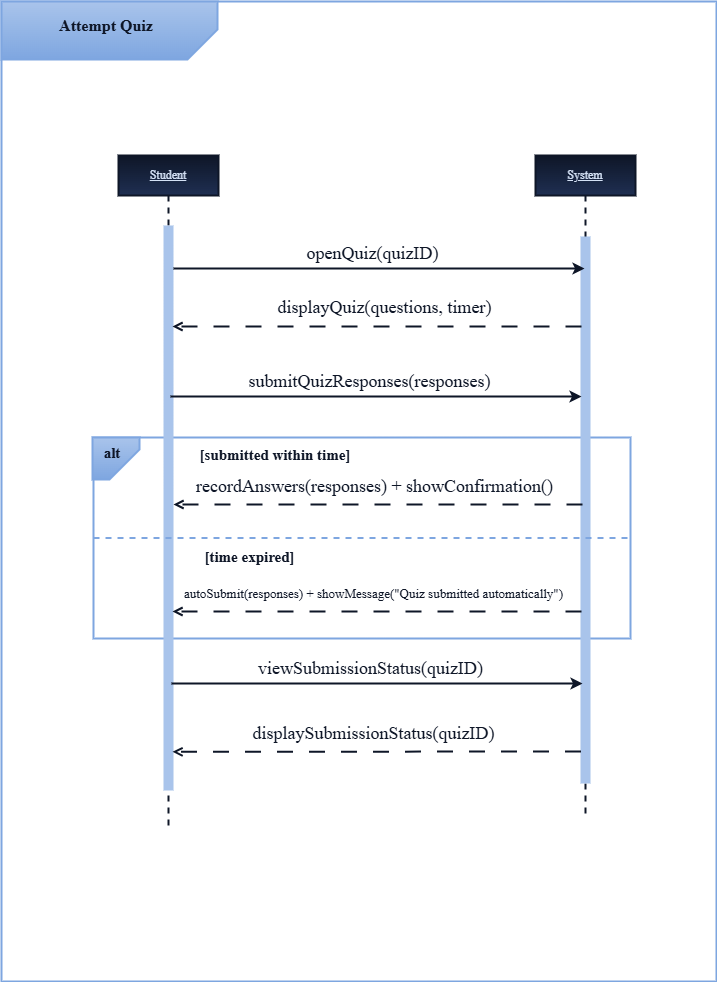

The diagram above was exported from draw.io. Its source (the exported page's mxGraphModel, read from the mxfile embedded in the PNG):
<mxGraphModel dx="1572" dy="1934" grid="0" gridSize="10" guides="1" tooltips="1" connect="1" arrows="1" fold="1" page="1" pageScale="1" pageWidth="850" pageHeight="1100" background="light-dark(#FFFFFF,#FFFFFF)" math="0" shadow="0">
  <root>
    <mxCell id="0" />
    <mxCell id="1" parent="0" />
    <mxCell id="EVlItUsN2sFaqlOlfBRA-1" parent="1" style="rounded=0;whiteSpace=wrap;html=1;align=center;verticalAlign=middle;fontFamily=Times New Roman;fontSize=11;fontColor=light-dark(#000000,#0E1627);labelBackgroundColor=none;resizable=1;fillColor=none;gradientColor=none;strokeColor=light-dark(#7EA6E0,#7EA6E0);imageWidth=24;strokeWidth=2;" value="" vertex="1">
      <mxGeometry height="980" width="715" x="68" y="-1040" as="geometry" />
    </mxCell>
    <mxCell id="EVlItUsN2sFaqlOlfBRA-2" parent="1" style="rounded=0;whiteSpace=wrap;html=1;align=center;verticalAlign=middle;fontFamily=Times New Roman;fontSize=11;fontColor=light-dark(#000000,#0E1627);labelBackgroundColor=none;resizable=1;fillColor=none;gradientColor=none;strokeColor=light-dark(#7EA6E0,#7EA6E0);imageWidth=24;strokeWidth=2;" value="" vertex="1">
      <mxGeometry height="201" width="537" x="160" y="-604" as="geometry" />
    </mxCell>
    <mxCell id="EVlItUsN2sFaqlOlfBRA-3" parent="1" style="shape=umlLifeline;perimeter=lifelinePerimeter;whiteSpace=wrap;html=1;container=0;dropTarget=0;collapsible=0;recursiveResize=0;outlineConnect=0;portConstraint=eastwest;newEdgeStyle={&quot;edgeStyle&quot;:&quot;elbowEdgeStyle&quot;,&quot;elbow&quot;:&quot;vertical&quot;,&quot;curved&quot;:0,&quot;rounded&quot;:0};fontFamily=Times New Roman;strokeColor=light-dark(#0E1627,#0E1627);align=center;verticalAlign=middle;fontSize=12;fontColor=light-dark(#D4E1F5,#D4E1F5);fillColor=light-dark(#0E1627,#0E1627);labelBackgroundColor=none;strokeWidth=2;gradientColor=light-dark(#1F2F52,#1F2F52);" value="&lt;font style=&quot;&quot;&gt;&lt;u style=&quot;&quot;&gt;Student&lt;/u&gt;&lt;/font&gt;" vertex="1">
      <mxGeometry height="672" width="100" x="185" y="-886" as="geometry" />
    </mxCell>
    <mxCell id="EVlItUsN2sFaqlOlfBRA-4" parent="EVlItUsN2sFaqlOlfBRA-3" style="html=1;points=[];perimeter=orthogonalPerimeter;outlineConnect=0;targetShapes=umlLifeline;portConstraint=eastwest;newEdgeStyle={&quot;edgeStyle&quot;:&quot;elbowEdgeStyle&quot;,&quot;elbow&quot;:&quot;vertical&quot;,&quot;curved&quot;:0,&quot;rounded&quot;:0};fontFamily=Times New Roman;fillColor=light-dark(#A9C4EB,#A9C4EB);strokeColor=none;align=center;verticalAlign=middle;fontSize=12;fontColor=#ffffff;labelBackgroundColor=none;" value="" vertex="1">
      <mxGeometry height="565" width="10" x="45" y="70" as="geometry" />
    </mxCell>
    <mxCell id="EVlItUsN2sFaqlOlfBRA-5" parent="1" style="shape=umlLifeline;perimeter=lifelinePerimeter;whiteSpace=wrap;html=1;container=0;dropTarget=0;collapsible=0;recursiveResize=0;outlineConnect=0;portConstraint=eastwest;newEdgeStyle={&quot;edgeStyle&quot;:&quot;elbowEdgeStyle&quot;,&quot;elbow&quot;:&quot;vertical&quot;,&quot;curved&quot;:0,&quot;rounded&quot;:0};fontFamily=Times New Roman;strokeColor=light-dark(#0E1627,#0E1627);align=center;verticalAlign=middle;fontSize=12;fontColor=light-dark(#000000,#0E1627);fillColor=light-dark(#0E1627,#0E1627);labelBackgroundColor=none;strokeWidth=2;gradientColor=light-dark(#1F2F52,#1F2F52);" value="&lt;font style=&quot;color: light-dark(rgb(212, 225, 245), rgb(212, 225, 245));&quot;&gt;&lt;u style=&quot;&quot;&gt;System&lt;/u&gt;&lt;/font&gt;" vertex="1">
      <mxGeometry height="660" width="100" x="602" y="-886" as="geometry" />
    </mxCell>
    <mxCell id="EVlItUsN2sFaqlOlfBRA-6" parent="EVlItUsN2sFaqlOlfBRA-5" style="html=1;points=[];perimeter=orthogonalPerimeter;outlineConnect=0;targetShapes=umlLifeline;portConstraint=eastwest;newEdgeStyle={&quot;edgeStyle&quot;:&quot;elbowEdgeStyle&quot;,&quot;elbow&quot;:&quot;vertical&quot;,&quot;curved&quot;:0,&quot;rounded&quot;:0};fontFamily=Times New Roman;strokeColor=none;align=center;verticalAlign=middle;fontSize=12;fontColor=light-dark(#000000,#0E1627);fillColor=light-dark(#A9C4EB,#A9C4EB);labelBackgroundColor=none;" value="" vertex="1">
      <mxGeometry height="547" width="10" x="45" y="81" as="geometry" />
    </mxCell>
    <mxCell id="EVlItUsN2sFaqlOlfBRA-7" edge="1" parent="1" style="shape=connector;rounded=0;orthogonalLoop=1;jettySize=auto;elbow=horizontal;html=1;strokeColor=light-dark(#000000,#0E1627);strokeWidth=2;align=center;verticalAlign=middle;fontFamily=Times New Roman;fontSize=11;fontColor=light-dark(#000000,#0E1627);labelBackgroundColor=none;resizable=0;endArrow=open;dashed=1;dashPattern=8 8;endFill=0;">
      <mxGeometry relative="1" as="geometry">
        <mxPoint x="648" y="-715" as="sourcePoint" />
        <mxPoint x="239" y="-715" as="targetPoint" />
      </mxGeometry>
    </mxCell>
    <mxCell id="EVlItUsN2sFaqlOlfBRA-8" connectable="0" parent="EVlItUsN2sFaqlOlfBRA-7" style="edgeLabel;html=1;align=center;verticalAlign=middle;resizable=0;points=[];fontFamily=Times New Roman;fontSize=11;fontColor=light-dark(#000000,#0E1627);labelBackgroundColor=none;fillColor=none;gradientColor=none;" value="&lt;font style=&quot;font-size: 18px;&quot;&gt;displayQuiz(questions, timer)&lt;/font&gt;" vertex="1">
      <mxGeometry relative="1" x="-0.4735" y="6" as="geometry">
        <mxPoint x="-90" y="-26" as="offset" />
      </mxGeometry>
    </mxCell>
    <mxCell id="EVlItUsN2sFaqlOlfBRA-9" edge="1" parent="1" style="shape=connector;rounded=0;orthogonalLoop=1;jettySize=auto;elbow=vertical;html=1;strokeColor=light-dark(#000000,#0E1627);strokeWidth=2;align=center;verticalAlign=middle;fontFamily=Times New Roman;fontSize=11;fontColor=light-dark(#000000,#0E1627);labelBackgroundColor=none;endArrow=classic;" target="EVlItUsN2sFaqlOlfBRA-5">
      <mxGeometry relative="1" as="geometry">
        <mxPoint x="240" y="-773" as="sourcePoint" />
        <mxPoint x="637" y="-773" as="targetPoint" />
      </mxGeometry>
    </mxCell>
    <mxCell id="EVlItUsN2sFaqlOlfBRA-10" connectable="0" parent="EVlItUsN2sFaqlOlfBRA-9" style="edgeLabel;html=1;align=center;verticalAlign=middle;resizable=0;points=[];fontFamily=Times New Roman;fontSize=11;fontColor=light-dark(#000000,#0E1627);labelBackgroundColor=none;" value="&lt;font style=&quot;font-size: 18px;&quot;&gt;openQuiz(quizID)&lt;/font&gt;" vertex="1">
      <mxGeometry relative="1" x="-0.0548" y="3" as="geometry">
        <mxPoint x="4" y="-13" as="offset" />
      </mxGeometry>
    </mxCell>
    <mxCell id="EVlItUsN2sFaqlOlfBRA-11" edge="1" parent="1" style="shape=connector;rounded=0;orthogonalLoop=1;jettySize=auto;elbow=horizontal;html=1;strokeColor=light-dark(#000000,#0E1627);strokeWidth=2;align=center;verticalAlign=middle;fontFamily=Times New Roman;fontSize=11;fontColor=light-dark(#000000,#0E1627);labelBackgroundColor=none;resizable=0;endArrow=open;dashed=1;dashPattern=8 8;endFill=0;">
      <mxGeometry relative="1" as="geometry">
        <mxPoint x="648" y="-430" as="sourcePoint" />
        <mxPoint x="239" y="-430" as="targetPoint" />
      </mxGeometry>
    </mxCell>
    <mxCell id="EVlItUsN2sFaqlOlfBRA-12" connectable="0" parent="EVlItUsN2sFaqlOlfBRA-11" style="edgeLabel;html=1;align=center;verticalAlign=middle;resizable=0;points=[];fontFamily=Times New Roman;fontSize=11;fontColor=light-dark(#000000,#0E1627);labelBackgroundColor=none;fillColor=none;gradientColor=none;" value="&lt;font style=&quot;font-size: 13px;&quot;&gt;&lt;code data-start=&quot;453&quot; data-end=&quot;476&quot; style=&quot;&quot;&gt;&lt;font face=&quot;Times New Roman&quot; style=&quot;&quot;&gt;autoSubmit(&lt;/font&gt;&lt;font face=&quot;Times New Roman&quot; style=&quot;&quot;&gt;responses&lt;/font&gt;&lt;font face=&quot;Times New Roman&quot; style=&quot;&quot;&gt;)&lt;/font&gt;&lt;/code&gt; + &lt;code data-start=&quot;479&quot; data-end=&quot;524&quot; style=&quot;font-family: &amp;quot;Times New Roman&amp;quot;;&quot;&gt;showMessage(&quot;Quiz submitted automatically&quot;)&lt;/code&gt;&lt;/font&gt;" vertex="1">
      <mxGeometry relative="1" x="-0.4735" y="6" as="geometry">
        <mxPoint x="-101" y="-25" as="offset" />
      </mxGeometry>
    </mxCell>
    <mxCell id="EVlItUsN2sFaqlOlfBRA-13" edge="1" parent="1" style="shape=connector;rounded=0;orthogonalLoop=1;jettySize=auto;elbow=horizontal;html=1;strokeColor=light-dark(#000000,#0E1627);strokeWidth=2;align=center;verticalAlign=middle;fontFamily=Times New Roman;fontSize=11;fontColor=light-dark(#000000,#0E1627);labelBackgroundColor=none;resizable=0;endArrow=open;dashed=1;dashPattern=8 8;endFill=0;">
      <mxGeometry relative="1" as="geometry">
        <mxPoint x="649" y="-537" as="sourcePoint" />
        <mxPoint x="240" y="-537" as="targetPoint" />
      </mxGeometry>
    </mxCell>
    <mxCell id="EVlItUsN2sFaqlOlfBRA-14" connectable="0" parent="EVlItUsN2sFaqlOlfBRA-13" style="edgeLabel;html=1;align=center;verticalAlign=middle;resizable=0;points=[];fontFamily=Times New Roman;fontSize=11;fontColor=light-dark(#000000,#0E1627);labelBackgroundColor=none;fillColor=none;gradientColor=none;" value="&lt;font style=&quot;font-size: 18px;&quot;&gt;&lt;code data-start=&quot;390&quot; data-end=&quot;416&quot; style=&quot;&quot;&gt;&lt;font face=&quot;Times New Roman&quot;&gt;recordAnswers(&lt;/font&gt;&lt;font face=&quot;Times New Roman&quot;&gt;responses&lt;/font&gt;&lt;font face=&quot;Times New Roman&quot;&gt;)&lt;/font&gt;&lt;/code&gt; + &lt;code data-start=&quot;419&quot; data-end=&quot;439&quot; style=&quot;font-family: &amp;quot;Times New Roman&amp;quot;;&quot;&gt;showConfirmation()&lt;/code&gt;&lt;/font&gt;" vertex="1">
      <mxGeometry relative="1" x="-0.4735" y="6" as="geometry">
        <mxPoint x="-101" y="-25" as="offset" />
      </mxGeometry>
    </mxCell>
    <mxCell id="EVlItUsN2sFaqlOlfBRA-15" edge="1" parent="1" style="shape=connector;rounded=0;orthogonalLoop=1;jettySize=auto;elbow=horizontal;html=1;strokeColor=light-dark(#000000,#0E1627);strokeWidth=2;align=center;verticalAlign=middle;fontFamily=Times New Roman;fontSize=11;fontColor=light-dark(#000000,#0E1627);labelBackgroundColor=none;resizable=0;endArrow=open;dashed=1;dashPattern=8 8;endFill=0;" value="">
      <mxGeometry relative="1" as="geometry">
        <mxPoint x="647.5" y="-290" as="sourcePoint" />
        <mxPoint x="239" y="-289.6983013293943" as="targetPoint" />
      </mxGeometry>
    </mxCell>
    <mxCell id="EVlItUsN2sFaqlOlfBRA-16" connectable="0" parent="EVlItUsN2sFaqlOlfBRA-15" style="edgeLabel;html=1;align=center;verticalAlign=middle;resizable=0;points=[];fontFamily=Times New Roman;fontSize=11;fontColor=light-dark(#000000,#0E1627);labelBackgroundColor=none;fillColor=none;gradientColor=none;" value="&lt;p data-start=&quot;618&quot; data-end=&quot;716&quot;&gt;&lt;font style=&quot;font-size: 18px;&quot;&gt;displaySubmissionStatus(quizID)&lt;/font&gt;&lt;/p&gt;" vertex="1">
      <mxGeometry relative="1" x="-0.4735" y="6" as="geometry">
        <mxPoint x="-101" y="-25" as="offset" />
      </mxGeometry>
    </mxCell>
    <mxCell id="EVlItUsN2sFaqlOlfBRA-17" edge="1" parent="1" style="shape=connector;rounded=0;orthogonalLoop=1;jettySize=auto;elbow=vertical;html=1;strokeColor=light-dark(#000000,#0E1627);strokeWidth=2;align=center;verticalAlign=middle;fontFamily=Times New Roman;fontSize=11;fontColor=light-dark(#000000,#0E1627);labelBackgroundColor=none;endArrow=classic;">
      <mxGeometry relative="1" as="geometry">
        <mxPoint x="237" y="-645" as="sourcePoint" />
        <mxPoint x="648" y="-645" as="targetPoint" />
      </mxGeometry>
    </mxCell>
    <mxCell id="EVlItUsN2sFaqlOlfBRA-18" connectable="0" parent="EVlItUsN2sFaqlOlfBRA-17" style="edgeLabel;html=1;align=center;verticalAlign=middle;resizable=0;points=[];fontFamily=Times New Roman;fontSize=11;fontColor=light-dark(#000000,#0E1627);labelBackgroundColor=none;" value="&lt;font style=&quot;font-size: 18px;&quot;&gt;submitQuizResponses(responses)&lt;/font&gt;" vertex="1">
      <mxGeometry relative="1" x="-0.0548" y="3" as="geometry">
        <mxPoint x="4" y="-13" as="offset" />
      </mxGeometry>
    </mxCell>
    <mxCell id="EVlItUsN2sFaqlOlfBRA-19" edge="1" parent="1" source="EVlItUsN2sFaqlOlfBRA-2" style="endArrow=none;html=1;rounded=0;strokeColor=light-dark(#7EA6E0,#7EA6E0);strokeWidth=2;align=center;verticalAlign=middle;fontFamily=Times New Roman;fontSize=11;fontColor=light-dark(#000000,#0E1627);labelBackgroundColor=none;resizable=0;elbow=horizontal;entryX=1;entryY=0.5;entryDx=0;entryDy=0;exitX=0;exitY=0.5;exitDx=0;exitDy=0;dashed=1;" target="EVlItUsN2sFaqlOlfBRA-2" value="">
      <mxGeometry height="50" relative="1" width="50" as="geometry">
        <mxPoint x="537" y="-330" as="sourcePoint" />
        <mxPoint x="587" y="-380" as="targetPoint" />
      </mxGeometry>
    </mxCell>
    <mxCell id="EVlItUsN2sFaqlOlfBRA-20" parent="1" style="text;html=1;whiteSpace=wrap;strokeColor=none;fillColor=none;align=center;verticalAlign=middle;rounded=0;fontFamily=Times New Roman;fontSize=11;fontColor=light-dark(#000000,#0E1627);labelBackgroundColor=none;resizable=1;" value="&lt;font style=&quot;font-size: 15px;&quot;&gt;&lt;b&gt;[time expired]&lt;/b&gt;&lt;/font&gt;" vertex="1">
      <mxGeometry height="30" width="107" x="263" y="-500" as="geometry" />
    </mxCell>
    <mxCell id="EVlItUsN2sFaqlOlfBRA-21" parent="1" style="text;html=1;whiteSpace=wrap;strokeColor=none;fillColor=none;align=center;verticalAlign=middle;rounded=0;fontFamily=Times New Roman;fontSize=11;fontColor=light-dark(#000000,#0E1627);labelBackgroundColor=none;resizable=1;" value="&lt;font style=&quot;font-size: 15px;&quot;&gt;&lt;b&gt;[submitted within time]&lt;/b&gt;&lt;/font&gt;" vertex="1">
      <mxGeometry height="30" width="155.5" x="263.5" y="-602" as="geometry" />
    </mxCell>
    <mxCell id="EVlItUsN2sFaqlOlfBRA-22" parent="1" style="shape=card;whiteSpace=wrap;html=1;align=center;verticalAlign=middle;fontFamily=Times New Roman;fontSize=11;fontColor=light-dark(#000000,#0E1627);labelBackgroundColor=none;resizable=1;fillColor=light-dark(#7EA6E0,#7EA6E0);gradientColor=light-dark(#A9C4EB,#A9C4EB);strokeColor=light-dark(#7EA6E0,#7EA6E0);rotation=-180;strokeWidth=2;" value="" vertex="1">
      <mxGeometry height="42" width="47" x="159" y="-604" as="geometry" />
    </mxCell>
    <mxCell id="EVlItUsN2sFaqlOlfBRA-23" parent="1" style="text;html=1;whiteSpace=wrap;strokeColor=none;fillColor=none;align=center;verticalAlign=middle;rounded=0;fontFamily=Times New Roman;fontSize=11;fontColor=light-dark(#000000,#0E1627);labelBackgroundColor=none;resizable=1;" value="&lt;font style=&quot;font-size: 15px;&quot;&gt;&lt;b&gt;alt&lt;/b&gt;&lt;/font&gt;" vertex="1">
      <mxGeometry height="30" width="60" x="149" y="-604" as="geometry" />
    </mxCell>
    <mxCell id="EVlItUsN2sFaqlOlfBRA-24" edge="1" parent="1" style="shape=connector;rounded=0;orthogonalLoop=1;jettySize=auto;elbow=vertical;html=1;strokeColor=light-dark(#000000,#0E1627);strokeWidth=2;align=center;verticalAlign=middle;fontFamily=Times New Roman;fontSize=11;fontColor=light-dark(#000000,#0E1627);labelBackgroundColor=none;endArrow=classic;">
      <mxGeometry relative="1" as="geometry">
        <mxPoint x="238" y="-358" as="sourcePoint" />
        <mxPoint x="649" y="-358" as="targetPoint" />
      </mxGeometry>
    </mxCell>
    <mxCell id="EVlItUsN2sFaqlOlfBRA-25" connectable="0" parent="EVlItUsN2sFaqlOlfBRA-24" style="edgeLabel;html=1;align=center;verticalAlign=middle;resizable=0;points=[];fontFamily=Times New Roman;fontSize=11;fontColor=light-dark(#000000,#0E1627);labelBackgroundColor=none;" value="&lt;font style=&quot;font-size: 18px;&quot;&gt;viewSubmissionStatus(quizID)&lt;/font&gt;" vertex="1">
      <mxGeometry relative="1" x="-0.0548" y="3" as="geometry">
        <mxPoint x="4" y="-13" as="offset" />
      </mxGeometry>
    </mxCell>
    <mxCell id="EVlItUsN2sFaqlOlfBRA-26" parent="1" style="shape=card;whiteSpace=wrap;html=1;align=center;verticalAlign=middle;fontFamily=Times New Roman;fontSize=11;fontColor=light-dark(#000000,#0E1627);labelBackgroundColor=none;resizable=1;fillColor=light-dark(#7EA6E0,#7EA6E0);gradientColor=light-dark(#A9C4EB,#A9C4EB);strokeColor=light-dark(#7EA6E0,#7EA6E0);rotation=-180;strokeWidth=2;" value="" vertex="1">
      <mxGeometry height="58" width="216" x="68" y="-1040" as="geometry" />
    </mxCell>
    <mxCell id="EVlItUsN2sFaqlOlfBRA-27" parent="1" style="text;html=1;whiteSpace=wrap;strokeColor=none;fillColor=none;align=center;verticalAlign=middle;rounded=0;fontFamily=Times New Roman;fontSize=11;fontColor=light-dark(#000000,#0E1627);labelBackgroundColor=none;resizable=1;" value="&lt;span style=&quot;font-size:12.0pt;mso-bidi-font-size:11.0pt;&lt;br/&gt;line-height:150%;font-family:&amp;quot;Times New Roman&amp;quot;,serif;mso-fareast-font-family:&lt;br/&gt;&amp;quot;Times New Roman&amp;quot;;mso-ansi-language:EN-US;mso-fareast-language:EN-US;&lt;br/&gt;mso-bidi-language:AR-SA&quot;&gt;&lt;b&gt;Attempt Quiz&lt;/b&gt;&lt;/span&gt;" vertex="1">
      <mxGeometry height="30" width="197.5" x="73.5" y="-1031" as="geometry" />
    </mxCell>
  </root>
</mxGraphModel>